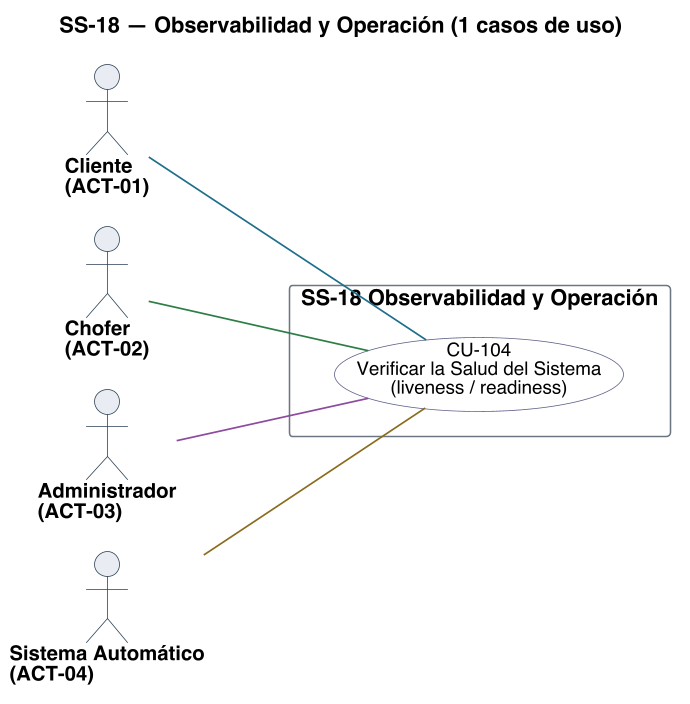

The diagram above was rendered by PlantUML. Its source (embedded in the PNG):
@startuml
title SS-18 — Observabilidad y Operación (1 casos de uso)
left to right direction
skinparam backgroundColor #FFFFFF
skinparam shadowing false
skinparam defaultFontName Helvetica
skinparam defaultFontSize 13
skinparam dpi 150
skinparam ArrowColor #2C4257
skinparam ArrowThickness 1.1
skinparam actor {
  BorderColor #2C4257
  BackgroundColor #E8EDF2
  FontSize 13
  FontStyle bold
}
skinparam usecase {
  BorderColor #2C4257
  BackgroundColor #FFFFFF
  FontSize 12
}
skinparam rectangle {
  BorderColor #6B7683
  FontSize 14
  FontStyle bold
}

skinparam nodesep 18
skinparam ranksep 70
skinparam usecase {
  BorderColor<<pendiente>> #9C4436
  BackgroundColor<<pendiente>> #F6E4E1
  BorderColor<<factorizado>> #6B7683
  BackgroundColor<<factorizado>> #F2F4F6
}

actor "Cliente\n(ACT-01)" as A01
actor "Chofer\n(ACT-02)" as A02
actor "Administrador\n(ACT-03)" as A03
actor "Sistema Automático\n(ACT-04)" as A04

rectangle "SS-18 Observabilidad y Operación" {
  usecase "CU-104\nVerificar la Salud del Sistema\n(liveness / readiness)" as U104 #back:FFFFFF;line:5B5F87
}

A01 -[#1F6F8B]- U104
A02 -[#2E7D46]- U104
A03 -[#8C4A9E]- U104
A04 -[#8A6D1F]- U104

@enduml